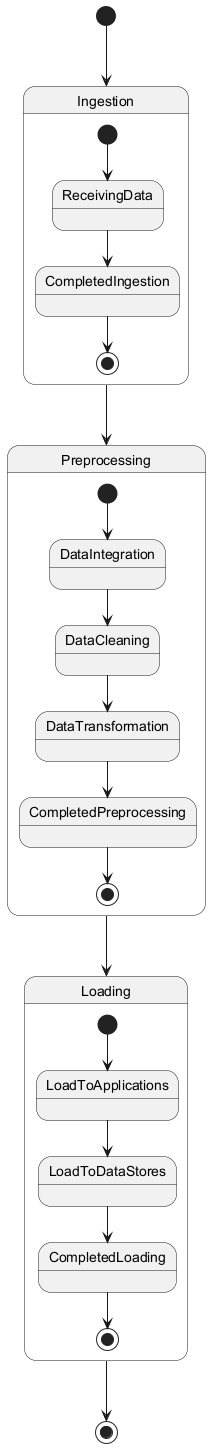

The diagram above was rendered by PlantUML. Its source (embedded in the PNG):
@startuml
[*] --> Ingestion

state Ingestion {
  [*] --> ReceivingData
  ReceivingData --> CompletedIngestion
  CompletedIngestion --> [*]
}

Ingestion --> Preprocessing
state Preprocessing {
  [*] --> DataIntegration
  DataIntegration --> DataCleaning
  DataCleaning --> DataTransformation
  DataTransformation --> CompletedPreprocessing
  CompletedPreprocessing --> [*]
}

Preprocessing --> Loading
state Loading {
  [*] --> LoadToApplications
  LoadToApplications --> LoadToDataStores
  LoadToDataStores --> CompletedLoading
  CompletedLoading --> [*]
}

Loading --> [*]
@enduml